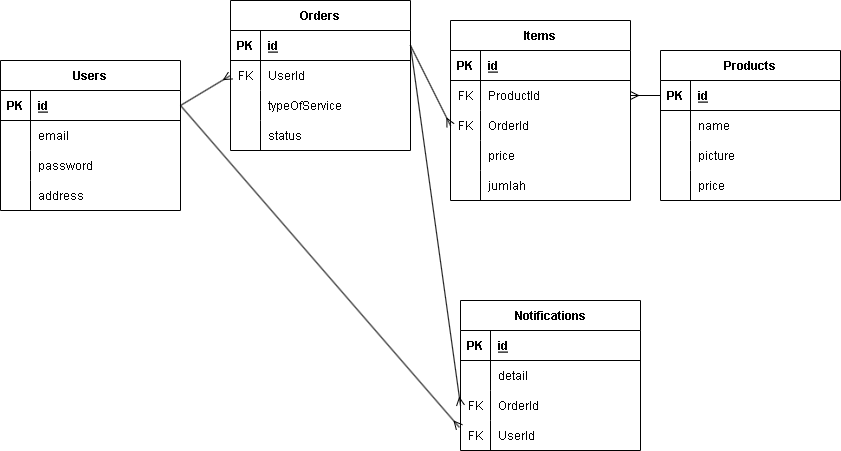

The diagram above was exported from draw.io. Its source (the exported page's mxGraphModel, read from the mxfile embedded in the PNG):
<mxGraphModel dx="1077" dy="473" grid="1" gridSize="10" guides="1" tooltips="1" connect="1" arrows="1" fold="1" page="1" pageScale="1" pageWidth="850" pageHeight="1100" math="0" shadow="0">
  <root>
    <mxCell id="0" />
    <mxCell id="1" parent="0" />
    <mxCell id="2" value="Users" style="shape=table;startSize=30;container=1;collapsible=1;childLayout=tableLayout;fixedRows=1;rowLines=0;fontStyle=1;align=center;resizeLast=1;" vertex="1" parent="1">
      <mxGeometry y="90" width="180" height="150" as="geometry" />
    </mxCell>
    <mxCell id="3" value="" style="shape=tableRow;horizontal=0;startSize=0;swimlaneHead=0;swimlaneBody=0;fillColor=none;collapsible=0;dropTarget=0;points=[[0,0.5],[1,0.5]];portConstraint=eastwest;top=0;left=0;right=0;bottom=1;" vertex="1" parent="2">
      <mxGeometry y="30" width="180" height="30" as="geometry" />
    </mxCell>
    <mxCell id="4" value="PK" style="shape=partialRectangle;connectable=0;fillColor=none;top=0;left=0;bottom=0;right=0;fontStyle=1;overflow=hidden;" vertex="1" parent="3">
      <mxGeometry width="30" height="30" as="geometry">
        <mxRectangle width="30" height="30" as="alternateBounds" />
      </mxGeometry>
    </mxCell>
    <mxCell id="5" value="id" style="shape=partialRectangle;connectable=0;fillColor=none;top=0;left=0;bottom=0;right=0;align=left;spacingLeft=6;fontStyle=5;overflow=hidden;" vertex="1" parent="3">
      <mxGeometry x="30" width="150" height="30" as="geometry">
        <mxRectangle width="150" height="30" as="alternateBounds" />
      </mxGeometry>
    </mxCell>
    <mxCell id="6" value="" style="shape=tableRow;horizontal=0;startSize=0;swimlaneHead=0;swimlaneBody=0;fillColor=none;collapsible=0;dropTarget=0;points=[[0,0.5],[1,0.5]];portConstraint=eastwest;top=0;left=0;right=0;bottom=0;" vertex="1" parent="2">
      <mxGeometry y="60" width="180" height="30" as="geometry" />
    </mxCell>
    <mxCell id="7" value="" style="shape=partialRectangle;connectable=0;fillColor=none;top=0;left=0;bottom=0;right=0;editable=1;overflow=hidden;" vertex="1" parent="6">
      <mxGeometry width="30" height="30" as="geometry">
        <mxRectangle width="30" height="30" as="alternateBounds" />
      </mxGeometry>
    </mxCell>
    <mxCell id="8" value="email" style="shape=partialRectangle;connectable=0;fillColor=none;top=0;left=0;bottom=0;right=0;align=left;spacingLeft=6;overflow=hidden;" vertex="1" parent="6">
      <mxGeometry x="30" width="150" height="30" as="geometry">
        <mxRectangle width="150" height="30" as="alternateBounds" />
      </mxGeometry>
    </mxCell>
    <mxCell id="9" value="" style="shape=tableRow;horizontal=0;startSize=0;swimlaneHead=0;swimlaneBody=0;fillColor=none;collapsible=0;dropTarget=0;points=[[0,0.5],[1,0.5]];portConstraint=eastwest;top=0;left=0;right=0;bottom=0;" vertex="1" parent="2">
      <mxGeometry y="90" width="180" height="30" as="geometry" />
    </mxCell>
    <mxCell id="10" value="" style="shape=partialRectangle;connectable=0;fillColor=none;top=0;left=0;bottom=0;right=0;editable=1;overflow=hidden;" vertex="1" parent="9">
      <mxGeometry width="30" height="30" as="geometry">
        <mxRectangle width="30" height="30" as="alternateBounds" />
      </mxGeometry>
    </mxCell>
    <mxCell id="11" value="password" style="shape=partialRectangle;connectable=0;fillColor=none;top=0;left=0;bottom=0;right=0;align=left;spacingLeft=6;overflow=hidden;" vertex="1" parent="9">
      <mxGeometry x="30" width="150" height="30" as="geometry">
        <mxRectangle width="150" height="30" as="alternateBounds" />
      </mxGeometry>
    </mxCell>
    <mxCell id="12" value="" style="shape=tableRow;horizontal=0;startSize=0;swimlaneHead=0;swimlaneBody=0;fillColor=none;collapsible=0;dropTarget=0;points=[[0,0.5],[1,0.5]];portConstraint=eastwest;top=0;left=0;right=0;bottom=0;" vertex="1" parent="2">
      <mxGeometry y="120" width="180" height="30" as="geometry" />
    </mxCell>
    <mxCell id="13" value="" style="shape=partialRectangle;connectable=0;fillColor=none;top=0;left=0;bottom=0;right=0;editable=1;overflow=hidden;" vertex="1" parent="12">
      <mxGeometry width="30" height="30" as="geometry">
        <mxRectangle width="30" height="30" as="alternateBounds" />
      </mxGeometry>
    </mxCell>
    <mxCell id="14" value="address" style="shape=partialRectangle;connectable=0;fillColor=none;top=0;left=0;bottom=0;right=0;align=left;spacingLeft=6;overflow=hidden;" vertex="1" parent="12">
      <mxGeometry x="30" width="150" height="30" as="geometry">
        <mxRectangle width="150" height="30" as="alternateBounds" />
      </mxGeometry>
    </mxCell>
    <mxCell id="15" value="Orders" style="shape=table;startSize=30;container=1;collapsible=1;childLayout=tableLayout;fixedRows=1;rowLines=0;fontStyle=1;align=center;resizeLast=1;" vertex="1" parent="1">
      <mxGeometry x="230" y="30" width="180" height="150" as="geometry" />
    </mxCell>
    <mxCell id="16" value="" style="shape=tableRow;horizontal=0;startSize=0;swimlaneHead=0;swimlaneBody=0;fillColor=none;collapsible=0;dropTarget=0;points=[[0,0.5],[1,0.5]];portConstraint=eastwest;top=0;left=0;right=0;bottom=1;" vertex="1" parent="15">
      <mxGeometry y="30" width="180" height="30" as="geometry" />
    </mxCell>
    <mxCell id="17" value="PK" style="shape=partialRectangle;connectable=0;fillColor=none;top=0;left=0;bottom=0;right=0;fontStyle=1;overflow=hidden;" vertex="1" parent="16">
      <mxGeometry width="30" height="30" as="geometry">
        <mxRectangle width="30" height="30" as="alternateBounds" />
      </mxGeometry>
    </mxCell>
    <mxCell id="18" value="id" style="shape=partialRectangle;connectable=0;fillColor=none;top=0;left=0;bottom=0;right=0;align=left;spacingLeft=6;fontStyle=5;overflow=hidden;" vertex="1" parent="16">
      <mxGeometry x="30" width="150" height="30" as="geometry">
        <mxRectangle width="150" height="30" as="alternateBounds" />
      </mxGeometry>
    </mxCell>
    <mxCell id="19" value="" style="shape=tableRow;horizontal=0;startSize=0;swimlaneHead=0;swimlaneBody=0;fillColor=none;collapsible=0;dropTarget=0;points=[[0,0.5],[1,0.5]];portConstraint=eastwest;top=0;left=0;right=0;bottom=0;" vertex="1" parent="15">
      <mxGeometry y="60" width="180" height="30" as="geometry" />
    </mxCell>
    <mxCell id="20" value="FK" style="shape=partialRectangle;connectable=0;fillColor=none;top=0;left=0;bottom=0;right=0;editable=1;overflow=hidden;" vertex="1" parent="19">
      <mxGeometry width="30" height="30" as="geometry">
        <mxRectangle width="30" height="30" as="alternateBounds" />
      </mxGeometry>
    </mxCell>
    <mxCell id="21" value="UserId" style="shape=partialRectangle;connectable=0;fillColor=none;top=0;left=0;bottom=0;right=0;align=left;spacingLeft=6;overflow=hidden;" vertex="1" parent="19">
      <mxGeometry x="30" width="150" height="30" as="geometry">
        <mxRectangle width="150" height="30" as="alternateBounds" />
      </mxGeometry>
    </mxCell>
    <mxCell id="47" style="shape=tableRow;horizontal=0;startSize=0;swimlaneHead=0;swimlaneBody=0;fillColor=none;collapsible=0;dropTarget=0;points=[[0,0.5],[1,0.5]];portConstraint=eastwest;top=0;left=0;right=0;bottom=0;" vertex="1" parent="15">
      <mxGeometry y="90" width="180" height="30" as="geometry" />
    </mxCell>
    <mxCell id="48" style="shape=partialRectangle;connectable=0;fillColor=none;top=0;left=0;bottom=0;right=0;editable=1;overflow=hidden;" vertex="1" parent="47">
      <mxGeometry width="30" height="30" as="geometry">
        <mxRectangle width="30" height="30" as="alternateBounds" />
      </mxGeometry>
    </mxCell>
    <mxCell id="49" value="typeOfService" style="shape=partialRectangle;connectable=0;fillColor=none;top=0;left=0;bottom=0;right=0;align=left;spacingLeft=6;overflow=hidden;" vertex="1" parent="47">
      <mxGeometry x="30" width="150" height="30" as="geometry">
        <mxRectangle width="150" height="30" as="alternateBounds" />
      </mxGeometry>
    </mxCell>
    <mxCell id="69" style="shape=tableRow;horizontal=0;startSize=0;swimlaneHead=0;swimlaneBody=0;fillColor=none;collapsible=0;dropTarget=0;points=[[0,0.5],[1,0.5]];portConstraint=eastwest;top=0;left=0;right=0;bottom=0;" vertex="1" parent="15">
      <mxGeometry y="120" width="180" height="30" as="geometry" />
    </mxCell>
    <mxCell id="70" style="shape=partialRectangle;connectable=0;fillColor=none;top=0;left=0;bottom=0;right=0;editable=1;overflow=hidden;" vertex="1" parent="69">
      <mxGeometry width="30" height="30" as="geometry">
        <mxRectangle width="30" height="30" as="alternateBounds" />
      </mxGeometry>
    </mxCell>
    <mxCell id="71" value="status" style="shape=partialRectangle;connectable=0;fillColor=none;top=0;left=0;bottom=0;right=0;align=left;spacingLeft=6;overflow=hidden;" vertex="1" parent="69">
      <mxGeometry x="30" width="150" height="30" as="geometry">
        <mxRectangle width="150" height="30" as="alternateBounds" />
      </mxGeometry>
    </mxCell>
    <mxCell id="28" value="Items" style="shape=table;startSize=30;container=1;collapsible=1;childLayout=tableLayout;fixedRows=1;rowLines=0;fontStyle=1;align=center;resizeLast=1;" vertex="1" parent="1">
      <mxGeometry x="450" y="50" width="180" height="180" as="geometry" />
    </mxCell>
    <mxCell id="29" value="" style="shape=tableRow;horizontal=0;startSize=0;swimlaneHead=0;swimlaneBody=0;fillColor=none;collapsible=0;dropTarget=0;points=[[0,0.5],[1,0.5]];portConstraint=eastwest;top=0;left=0;right=0;bottom=1;" vertex="1" parent="28">
      <mxGeometry y="30" width="180" height="30" as="geometry" />
    </mxCell>
    <mxCell id="30" value="PK" style="shape=partialRectangle;connectable=0;fillColor=none;top=0;left=0;bottom=0;right=0;fontStyle=1;overflow=hidden;" vertex="1" parent="29">
      <mxGeometry width="30" height="30" as="geometry">
        <mxRectangle width="30" height="30" as="alternateBounds" />
      </mxGeometry>
    </mxCell>
    <mxCell id="31" value="id" style="shape=partialRectangle;connectable=0;fillColor=none;top=0;left=0;bottom=0;right=0;align=left;spacingLeft=6;fontStyle=5;overflow=hidden;" vertex="1" parent="29">
      <mxGeometry x="30" width="150" height="30" as="geometry">
        <mxRectangle width="150" height="30" as="alternateBounds" />
      </mxGeometry>
    </mxCell>
    <mxCell id="35" value="" style="shape=tableRow;horizontal=0;startSize=0;swimlaneHead=0;swimlaneBody=0;fillColor=none;collapsible=0;dropTarget=0;points=[[0,0.5],[1,0.5]];portConstraint=eastwest;top=0;left=0;right=0;bottom=0;" vertex="1" parent="28">
      <mxGeometry y="60" width="180" height="30" as="geometry" />
    </mxCell>
    <mxCell id="36" value="FK" style="shape=partialRectangle;connectable=0;fillColor=none;top=0;left=0;bottom=0;right=0;editable=1;overflow=hidden;" vertex="1" parent="35">
      <mxGeometry width="30" height="30" as="geometry">
        <mxRectangle width="30" height="30" as="alternateBounds" />
      </mxGeometry>
    </mxCell>
    <mxCell id="37" value="ProductId" style="shape=partialRectangle;connectable=0;fillColor=none;top=0;left=0;bottom=0;right=0;align=left;spacingLeft=6;overflow=hidden;" vertex="1" parent="35">
      <mxGeometry x="30" width="150" height="30" as="geometry">
        <mxRectangle width="150" height="30" as="alternateBounds" />
      </mxGeometry>
    </mxCell>
    <mxCell id="66" style="shape=tableRow;horizontal=0;startSize=0;swimlaneHead=0;swimlaneBody=0;fillColor=none;collapsible=0;dropTarget=0;points=[[0,0.5],[1,0.5]];portConstraint=eastwest;top=0;left=0;right=0;bottom=0;" vertex="1" parent="28">
      <mxGeometry y="90" width="180" height="30" as="geometry" />
    </mxCell>
    <mxCell id="67" value="FK" style="shape=partialRectangle;connectable=0;fillColor=none;top=0;left=0;bottom=0;right=0;editable=1;overflow=hidden;" vertex="1" parent="66">
      <mxGeometry width="30" height="30" as="geometry">
        <mxRectangle width="30" height="30" as="alternateBounds" />
      </mxGeometry>
    </mxCell>
    <mxCell id="68" value="OrderId" style="shape=partialRectangle;connectable=0;fillColor=none;top=0;left=0;bottom=0;right=0;align=left;spacingLeft=6;overflow=hidden;" vertex="1" parent="66">
      <mxGeometry x="30" width="150" height="30" as="geometry">
        <mxRectangle width="150" height="30" as="alternateBounds" />
      </mxGeometry>
    </mxCell>
    <mxCell id="38" value="" style="shape=tableRow;horizontal=0;startSize=0;swimlaneHead=0;swimlaneBody=0;fillColor=none;collapsible=0;dropTarget=0;points=[[0,0.5],[1,0.5]];portConstraint=eastwest;top=0;left=0;right=0;bottom=0;" vertex="1" parent="28">
      <mxGeometry y="120" width="180" height="30" as="geometry" />
    </mxCell>
    <mxCell id="39" value="" style="shape=partialRectangle;connectable=0;fillColor=none;top=0;left=0;bottom=0;right=0;editable=1;overflow=hidden;" vertex="1" parent="38">
      <mxGeometry width="30" height="30" as="geometry">
        <mxRectangle width="30" height="30" as="alternateBounds" />
      </mxGeometry>
    </mxCell>
    <mxCell id="40" value="price" style="shape=partialRectangle;connectable=0;fillColor=none;top=0;left=0;bottom=0;right=0;align=left;spacingLeft=6;overflow=hidden;" vertex="1" parent="38">
      <mxGeometry x="30" width="150" height="30" as="geometry">
        <mxRectangle width="150" height="30" as="alternateBounds" />
      </mxGeometry>
    </mxCell>
    <mxCell id="89" style="shape=tableRow;horizontal=0;startSize=0;swimlaneHead=0;swimlaneBody=0;fillColor=none;collapsible=0;dropTarget=0;points=[[0,0.5],[1,0.5]];portConstraint=eastwest;top=0;left=0;right=0;bottom=0;" vertex="1" parent="28">
      <mxGeometry y="150" width="180" height="30" as="geometry" />
    </mxCell>
    <mxCell id="90" style="shape=partialRectangle;connectable=0;fillColor=none;top=0;left=0;bottom=0;right=0;editable=1;overflow=hidden;" vertex="1" parent="89">
      <mxGeometry width="30" height="30" as="geometry">
        <mxRectangle width="30" height="30" as="alternateBounds" />
      </mxGeometry>
    </mxCell>
    <mxCell id="91" value="jumlah" style="shape=partialRectangle;connectable=0;fillColor=none;top=0;left=0;bottom=0;right=0;align=left;spacingLeft=6;overflow=hidden;" vertex="1" parent="89">
      <mxGeometry x="30" width="150" height="30" as="geometry">
        <mxRectangle width="150" height="30" as="alternateBounds" />
      </mxGeometry>
    </mxCell>
    <mxCell id="50" style="edgeStyle=none;html=1;exitX=1;exitY=0.5;exitDx=0;exitDy=0;entryX=0;entryY=0.5;entryDx=0;entryDy=0;endArrow=ERmany;endFill=0;" edge="1" parent="1" source="3" target="19">
      <mxGeometry relative="1" as="geometry" />
    </mxCell>
    <mxCell id="51" style="edgeStyle=none;html=1;exitX=1;exitY=0.5;exitDx=0;exitDy=0;entryX=0;entryY=0.5;entryDx=0;entryDy=0;endArrow=ERmany;endFill=0;" edge="1" parent="1" source="16" target="66">
      <mxGeometry relative="1" as="geometry">
        <mxPoint x="530" y="195" as="targetPoint" />
      </mxGeometry>
    </mxCell>
    <mxCell id="52" value="Notifications" style="shape=table;startSize=30;container=1;collapsible=1;childLayout=tableLayout;fixedRows=1;rowLines=0;fontStyle=1;align=center;resizeLast=1;" vertex="1" parent="1">
      <mxGeometry x="460" y="330" width="180" height="150" as="geometry" />
    </mxCell>
    <mxCell id="53" value="" style="shape=tableRow;horizontal=0;startSize=0;swimlaneHead=0;swimlaneBody=0;fillColor=none;collapsible=0;dropTarget=0;points=[[0,0.5],[1,0.5]];portConstraint=eastwest;top=0;left=0;right=0;bottom=1;" vertex="1" parent="52">
      <mxGeometry y="30" width="180" height="30" as="geometry" />
    </mxCell>
    <mxCell id="54" value="PK" style="shape=partialRectangle;connectable=0;fillColor=none;top=0;left=0;bottom=0;right=0;fontStyle=1;overflow=hidden;" vertex="1" parent="53">
      <mxGeometry width="30" height="30" as="geometry">
        <mxRectangle width="30" height="30" as="alternateBounds" />
      </mxGeometry>
    </mxCell>
    <mxCell id="55" value="id" style="shape=partialRectangle;connectable=0;fillColor=none;top=0;left=0;bottom=0;right=0;align=left;spacingLeft=6;fontStyle=5;overflow=hidden;" vertex="1" parent="53">
      <mxGeometry x="30" width="150" height="30" as="geometry">
        <mxRectangle width="150" height="30" as="alternateBounds" />
      </mxGeometry>
    </mxCell>
    <mxCell id="56" value="" style="shape=tableRow;horizontal=0;startSize=0;swimlaneHead=0;swimlaneBody=0;fillColor=none;collapsible=0;dropTarget=0;points=[[0,0.5],[1,0.5]];portConstraint=eastwest;top=0;left=0;right=0;bottom=0;" vertex="1" parent="52">
      <mxGeometry y="60" width="180" height="30" as="geometry" />
    </mxCell>
    <mxCell id="57" value="" style="shape=partialRectangle;connectable=0;fillColor=none;top=0;left=0;bottom=0;right=0;editable=1;overflow=hidden;" vertex="1" parent="56">
      <mxGeometry width="30" height="30" as="geometry">
        <mxRectangle width="30" height="30" as="alternateBounds" />
      </mxGeometry>
    </mxCell>
    <mxCell id="58" value="detail" style="shape=partialRectangle;connectable=0;fillColor=none;top=0;left=0;bottom=0;right=0;align=left;spacingLeft=6;overflow=hidden;" vertex="1" parent="56">
      <mxGeometry x="30" width="150" height="30" as="geometry">
        <mxRectangle width="150" height="30" as="alternateBounds" />
      </mxGeometry>
    </mxCell>
    <mxCell id="59" value="" style="shape=tableRow;horizontal=0;startSize=0;swimlaneHead=0;swimlaneBody=0;fillColor=none;collapsible=0;dropTarget=0;points=[[0,0.5],[1,0.5]];portConstraint=eastwest;top=0;left=0;right=0;bottom=0;" vertex="1" parent="52">
      <mxGeometry y="90" width="180" height="30" as="geometry" />
    </mxCell>
    <mxCell id="60" value="FK" style="shape=partialRectangle;connectable=0;fillColor=none;top=0;left=0;bottom=0;right=0;editable=1;overflow=hidden;" vertex="1" parent="59">
      <mxGeometry width="30" height="30" as="geometry">
        <mxRectangle width="30" height="30" as="alternateBounds" />
      </mxGeometry>
    </mxCell>
    <mxCell id="61" value="OrderId" style="shape=partialRectangle;connectable=0;fillColor=none;top=0;left=0;bottom=0;right=0;align=left;spacingLeft=6;overflow=hidden;" vertex="1" parent="59">
      <mxGeometry x="30" width="150" height="30" as="geometry">
        <mxRectangle width="150" height="30" as="alternateBounds" />
      </mxGeometry>
    </mxCell>
    <mxCell id="93" style="shape=tableRow;horizontal=0;startSize=0;swimlaneHead=0;swimlaneBody=0;fillColor=none;collapsible=0;dropTarget=0;points=[[0,0.5],[1,0.5]];portConstraint=eastwest;top=0;left=0;right=0;bottom=0;" vertex="1" parent="52">
      <mxGeometry y="120" width="180" height="30" as="geometry" />
    </mxCell>
    <mxCell id="94" value="FK" style="shape=partialRectangle;connectable=0;fillColor=none;top=0;left=0;bottom=0;right=0;editable=1;overflow=hidden;" vertex="1" parent="93">
      <mxGeometry width="30" height="30" as="geometry">
        <mxRectangle width="30" height="30" as="alternateBounds" />
      </mxGeometry>
    </mxCell>
    <mxCell id="95" value="UserId" style="shape=partialRectangle;connectable=0;fillColor=none;top=0;left=0;bottom=0;right=0;align=left;spacingLeft=6;overflow=hidden;" vertex="1" parent="93">
      <mxGeometry x="30" width="150" height="30" as="geometry">
        <mxRectangle width="150" height="30" as="alternateBounds" />
      </mxGeometry>
    </mxCell>
    <mxCell id="65" style="edgeStyle=none;html=1;exitX=1;exitY=0.5;exitDx=0;exitDy=0;entryX=0;entryY=0.5;entryDx=0;entryDy=0;endArrow=ERmany;endFill=0;" edge="1" parent="1" source="16" target="59">
      <mxGeometry relative="1" as="geometry" />
    </mxCell>
    <mxCell id="72" value="Products" style="shape=table;startSize=30;container=1;collapsible=1;childLayout=tableLayout;fixedRows=1;rowLines=0;fontStyle=1;align=center;resizeLast=1;" vertex="1" parent="1">
      <mxGeometry x="660" y="80" width="180" height="150" as="geometry" />
    </mxCell>
    <mxCell id="73" value="" style="shape=tableRow;horizontal=0;startSize=0;swimlaneHead=0;swimlaneBody=0;fillColor=none;collapsible=0;dropTarget=0;points=[[0,0.5],[1,0.5]];portConstraint=eastwest;top=0;left=0;right=0;bottom=1;" vertex="1" parent="72">
      <mxGeometry y="30" width="180" height="30" as="geometry" />
    </mxCell>
    <mxCell id="74" value="PK" style="shape=partialRectangle;connectable=0;fillColor=none;top=0;left=0;bottom=0;right=0;fontStyle=1;overflow=hidden;" vertex="1" parent="73">
      <mxGeometry width="30" height="30" as="geometry">
        <mxRectangle width="30" height="30" as="alternateBounds" />
      </mxGeometry>
    </mxCell>
    <mxCell id="75" value="id" style="shape=partialRectangle;connectable=0;fillColor=none;top=0;left=0;bottom=0;right=0;align=left;spacingLeft=6;fontStyle=5;overflow=hidden;" vertex="1" parent="73">
      <mxGeometry x="30" width="150" height="30" as="geometry">
        <mxRectangle width="150" height="30" as="alternateBounds" />
      </mxGeometry>
    </mxCell>
    <mxCell id="76" value="" style="shape=tableRow;horizontal=0;startSize=0;swimlaneHead=0;swimlaneBody=0;fillColor=none;collapsible=0;dropTarget=0;points=[[0,0.5],[1,0.5]];portConstraint=eastwest;top=0;left=0;right=0;bottom=0;" vertex="1" parent="72">
      <mxGeometry y="60" width="180" height="30" as="geometry" />
    </mxCell>
    <mxCell id="77" value="" style="shape=partialRectangle;connectable=0;fillColor=none;top=0;left=0;bottom=0;right=0;editable=1;overflow=hidden;" vertex="1" parent="76">
      <mxGeometry width="30" height="30" as="geometry">
        <mxRectangle width="30" height="30" as="alternateBounds" />
      </mxGeometry>
    </mxCell>
    <mxCell id="78" value="name" style="shape=partialRectangle;connectable=0;fillColor=none;top=0;left=0;bottom=0;right=0;align=left;spacingLeft=6;overflow=hidden;" vertex="1" parent="76">
      <mxGeometry x="30" width="150" height="30" as="geometry">
        <mxRectangle width="150" height="30" as="alternateBounds" />
      </mxGeometry>
    </mxCell>
    <mxCell id="79" value="" style="shape=tableRow;horizontal=0;startSize=0;swimlaneHead=0;swimlaneBody=0;fillColor=none;collapsible=0;dropTarget=0;points=[[0,0.5],[1,0.5]];portConstraint=eastwest;top=0;left=0;right=0;bottom=0;" vertex="1" parent="72">
      <mxGeometry y="90" width="180" height="30" as="geometry" />
    </mxCell>
    <mxCell id="80" value="" style="shape=partialRectangle;connectable=0;fillColor=none;top=0;left=0;bottom=0;right=0;editable=1;overflow=hidden;" vertex="1" parent="79">
      <mxGeometry width="30" height="30" as="geometry">
        <mxRectangle width="30" height="30" as="alternateBounds" />
      </mxGeometry>
    </mxCell>
    <mxCell id="81" value="picture" style="shape=partialRectangle;connectable=0;fillColor=none;top=0;left=0;bottom=0;right=0;align=left;spacingLeft=6;overflow=hidden;" vertex="1" parent="79">
      <mxGeometry x="30" width="150" height="30" as="geometry">
        <mxRectangle width="150" height="30" as="alternateBounds" />
      </mxGeometry>
    </mxCell>
    <mxCell id="85" value="" style="shape=tableRow;horizontal=0;startSize=0;swimlaneHead=0;swimlaneBody=0;fillColor=none;collapsible=0;dropTarget=0;points=[[0,0.5],[1,0.5]];portConstraint=eastwest;top=0;left=0;right=0;bottom=0;" vertex="1" parent="72">
      <mxGeometry y="120" width="180" height="30" as="geometry" />
    </mxCell>
    <mxCell id="86" value="" style="shape=partialRectangle;connectable=0;fillColor=none;top=0;left=0;bottom=0;right=0;editable=1;overflow=hidden;" vertex="1" parent="85">
      <mxGeometry width="30" height="30" as="geometry">
        <mxRectangle width="30" height="30" as="alternateBounds" />
      </mxGeometry>
    </mxCell>
    <mxCell id="87" value="price" style="shape=partialRectangle;connectable=0;fillColor=none;top=0;left=0;bottom=0;right=0;align=left;spacingLeft=6;overflow=hidden;" vertex="1" parent="85">
      <mxGeometry x="30" width="150" height="30" as="geometry">
        <mxRectangle width="150" height="30" as="alternateBounds" />
      </mxGeometry>
    </mxCell>
    <mxCell id="88" style="edgeStyle=none;html=1;exitX=0;exitY=0.5;exitDx=0;exitDy=0;entryX=1;entryY=0.5;entryDx=0;entryDy=0;endArrow=ERmany;endFill=0;" edge="1" parent="1" source="73" target="35">
      <mxGeometry relative="1" as="geometry" />
    </mxCell>
    <mxCell id="92" style="edgeStyle=none;html=1;exitX=1;exitY=0.5;exitDx=0;exitDy=0;endArrow=ERmany;endFill=0;entryX=-0.006;entryY=0.229;entryDx=0;entryDy=0;entryPerimeter=0;" edge="1" parent="1" source="3" target="93">
      <mxGeometry relative="1" as="geometry">
        <mxPoint x="470" y="470" as="targetPoint" />
      </mxGeometry>
    </mxCell>
  </root>
</mxGraphModel>